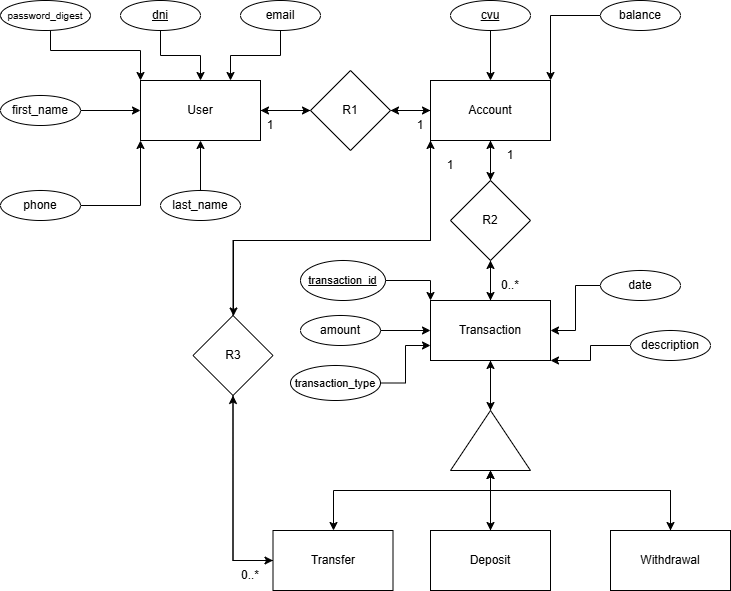

The diagram above was exported from draw.io. Its source (the exported page's mxGraphModel, read from the mxfile embedded in the PNG):
<mxGraphModel dx="1273" dy="540" grid="1" gridSize="10" guides="1" tooltips="1" connect="1" arrows="1" fold="1" page="1" pageScale="1" pageWidth="827" pageHeight="1169" background="light-dark(#FFFFFF,#575757)" math="0" shadow="0">
  <root>
    <mxCell id="0" />
    <mxCell id="1" parent="0" />
    <mxCell id="oFjxLHZaka_LvCk-imnZ-4" style="edgeStyle=orthogonalEdgeStyle;rounded=0;orthogonalLoop=1;jettySize=auto;html=1;exitX=1;exitY=0.5;exitDx=0;exitDy=0;" parent="1" source="oFjxLHZaka_LvCk-imnZ-1" target="oFjxLHZaka_LvCk-imnZ-3" edge="1">
      <mxGeometry relative="1" as="geometry" />
    </mxCell>
    <mxCell id="oFjxLHZaka_LvCk-imnZ-1" value="User" style="rounded=0;whiteSpace=wrap;html=1;" parent="1" vertex="1">
      <mxGeometry x="170" y="90" width="120" height="60" as="geometry" />
    </mxCell>
    <mxCell id="oFjxLHZaka_LvCk-imnZ-8" style="edgeStyle=orthogonalEdgeStyle;rounded=0;orthogonalLoop=1;jettySize=auto;html=1;" parent="1" source="oFjxLHZaka_LvCk-imnZ-2" target="oFjxLHZaka_LvCk-imnZ-3" edge="1">
      <mxGeometry relative="1" as="geometry" />
    </mxCell>
    <mxCell id="oFjxLHZaka_LvCk-imnZ-11" style="edgeStyle=orthogonalEdgeStyle;rounded=0;orthogonalLoop=1;jettySize=auto;html=1;" parent="1" source="oFjxLHZaka_LvCk-imnZ-2" target="oFjxLHZaka_LvCk-imnZ-10" edge="1">
      <mxGeometry relative="1" as="geometry" />
    </mxCell>
    <mxCell id="oFjxLHZaka_LvCk-imnZ-67" style="edgeStyle=orthogonalEdgeStyle;rounded=0;orthogonalLoop=1;jettySize=auto;html=1;" parent="1" source="oFjxLHZaka_LvCk-imnZ-2" target="oFjxLHZaka_LvCk-imnZ-53" edge="1">
      <mxGeometry relative="1" as="geometry">
        <Array as="points">
          <mxPoint x="460" y="250" />
          <mxPoint x="263" y="250" />
        </Array>
      </mxGeometry>
    </mxCell>
    <mxCell id="oFjxLHZaka_LvCk-imnZ-2" value="Account" style="rounded=0;whiteSpace=wrap;html=1;" parent="1" vertex="1">
      <mxGeometry x="460" y="90" width="120" height="60" as="geometry" />
    </mxCell>
    <mxCell id="oFjxLHZaka_LvCk-imnZ-6" style="edgeStyle=orthogonalEdgeStyle;rounded=0;orthogonalLoop=1;jettySize=auto;html=1;" parent="1" source="oFjxLHZaka_LvCk-imnZ-3" target="oFjxLHZaka_LvCk-imnZ-1" edge="1">
      <mxGeometry relative="1" as="geometry" />
    </mxCell>
    <mxCell id="oFjxLHZaka_LvCk-imnZ-7" style="edgeStyle=orthogonalEdgeStyle;rounded=0;orthogonalLoop=1;jettySize=auto;html=1;" parent="1" source="oFjxLHZaka_LvCk-imnZ-3" target="oFjxLHZaka_LvCk-imnZ-2" edge="1">
      <mxGeometry relative="1" as="geometry" />
    </mxCell>
    <mxCell id="oFjxLHZaka_LvCk-imnZ-3" value="R1" style="rhombus;whiteSpace=wrap;html=1;" parent="1" vertex="1">
      <mxGeometry x="340" y="80" width="80" height="80" as="geometry" />
    </mxCell>
    <mxCell id="oFjxLHZaka_LvCk-imnZ-14" style="edgeStyle=orthogonalEdgeStyle;rounded=0;orthogonalLoop=1;jettySize=auto;html=1;" parent="1" source="oFjxLHZaka_LvCk-imnZ-9" target="oFjxLHZaka_LvCk-imnZ-10" edge="1">
      <mxGeometry relative="1" as="geometry" />
    </mxCell>
    <mxCell id="oFjxLHZaka_LvCk-imnZ-45" style="edgeStyle=orthogonalEdgeStyle;rounded=0;orthogonalLoop=1;jettySize=auto;html=1;entryX=1;entryY=0.5;entryDx=0;entryDy=0;" parent="1" source="oFjxLHZaka_LvCk-imnZ-9" target="oFjxLHZaka_LvCk-imnZ-44" edge="1">
      <mxGeometry relative="1" as="geometry" />
    </mxCell>
    <mxCell id="oFjxLHZaka_LvCk-imnZ-9" value="Transaction" style="rounded=0;whiteSpace=wrap;html=1;" parent="1" vertex="1">
      <mxGeometry x="460" y="310" width="120" height="60" as="geometry" />
    </mxCell>
    <mxCell id="oFjxLHZaka_LvCk-imnZ-12" style="edgeStyle=orthogonalEdgeStyle;rounded=0;orthogonalLoop=1;jettySize=auto;html=1;" parent="1" source="oFjxLHZaka_LvCk-imnZ-10" target="oFjxLHZaka_LvCk-imnZ-2" edge="1">
      <mxGeometry relative="1" as="geometry" />
    </mxCell>
    <mxCell id="oFjxLHZaka_LvCk-imnZ-13" style="edgeStyle=orthogonalEdgeStyle;rounded=0;orthogonalLoop=1;jettySize=auto;html=1;" parent="1" source="oFjxLHZaka_LvCk-imnZ-10" target="oFjxLHZaka_LvCk-imnZ-9" edge="1">
      <mxGeometry relative="1" as="geometry" />
    </mxCell>
    <mxCell id="oFjxLHZaka_LvCk-imnZ-10" value="R2" style="rhombus;whiteSpace=wrap;html=1;" parent="1" vertex="1">
      <mxGeometry x="480" y="190" width="80" height="80" as="geometry" />
    </mxCell>
    <mxCell id="oFjxLHZaka_LvCk-imnZ-21" style="edgeStyle=orthogonalEdgeStyle;rounded=0;orthogonalLoop=1;jettySize=auto;html=1;" parent="1" source="oFjxLHZaka_LvCk-imnZ-15" target="oFjxLHZaka_LvCk-imnZ-1" edge="1">
      <mxGeometry relative="1" as="geometry" />
    </mxCell>
    <mxCell id="oFjxLHZaka_LvCk-imnZ-15" value="first_name" style="ellipse;whiteSpace=wrap;html=1;" parent="1" vertex="1">
      <mxGeometry x="30" y="105" width="80" height="30" as="geometry" />
    </mxCell>
    <mxCell id="oFjxLHZaka_LvCk-imnZ-20" style="edgeStyle=orthogonalEdgeStyle;rounded=0;orthogonalLoop=1;jettySize=auto;html=1;" parent="1" source="oFjxLHZaka_LvCk-imnZ-16" target="oFjxLHZaka_LvCk-imnZ-1" edge="1">
      <mxGeometry relative="1" as="geometry" />
    </mxCell>
    <mxCell id="oFjxLHZaka_LvCk-imnZ-16" value="&lt;u&gt;dni&lt;/u&gt;" style="ellipse;whiteSpace=wrap;html=1;" parent="1" vertex="1">
      <mxGeometry x="150" y="10" width="80" height="30" as="geometry" />
    </mxCell>
    <mxCell id="oFjxLHZaka_LvCk-imnZ-26" style="edgeStyle=orthogonalEdgeStyle;rounded=0;orthogonalLoop=1;jettySize=auto;html=1;entryX=0;entryY=1;entryDx=0;entryDy=0;" parent="1" source="oFjxLHZaka_LvCk-imnZ-19" target="oFjxLHZaka_LvCk-imnZ-1" edge="1">
      <mxGeometry relative="1" as="geometry" />
    </mxCell>
    <mxCell id="oFjxLHZaka_LvCk-imnZ-19" value="phone" style="ellipse;whiteSpace=wrap;html=1;" parent="1" vertex="1">
      <mxGeometry x="30" y="200" width="80" height="30" as="geometry" />
    </mxCell>
    <mxCell id="oFjxLHZaka_LvCk-imnZ-25" style="edgeStyle=orthogonalEdgeStyle;rounded=0;orthogonalLoop=1;jettySize=auto;html=1;" parent="1" source="oFjxLHZaka_LvCk-imnZ-23" target="oFjxLHZaka_LvCk-imnZ-1" edge="1">
      <mxGeometry relative="1" as="geometry" />
    </mxCell>
    <mxCell id="oFjxLHZaka_LvCk-imnZ-23" value="last_name" style="ellipse;whiteSpace=wrap;html=1;" parent="1" vertex="1">
      <mxGeometry x="190" y="200" width="80" height="30" as="geometry" />
    </mxCell>
    <mxCell id="oFjxLHZaka_LvCk-imnZ-28" style="edgeStyle=orthogonalEdgeStyle;rounded=0;orthogonalLoop=1;jettySize=auto;html=1;" parent="1" source="oFjxLHZaka_LvCk-imnZ-27" target="oFjxLHZaka_LvCk-imnZ-2" edge="1">
      <mxGeometry relative="1" as="geometry" />
    </mxCell>
    <mxCell id="oFjxLHZaka_LvCk-imnZ-27" value="&lt;u&gt;cvu&lt;/u&gt;" style="ellipse;whiteSpace=wrap;html=1;" parent="1" vertex="1">
      <mxGeometry x="480" y="10" width="80" height="30" as="geometry" />
    </mxCell>
    <mxCell id="oFjxLHZaka_LvCk-imnZ-30" style="edgeStyle=orthogonalEdgeStyle;rounded=0;orthogonalLoop=1;jettySize=auto;html=1;entryX=1;entryY=0;entryDx=0;entryDy=0;" parent="1" source="oFjxLHZaka_LvCk-imnZ-29" target="oFjxLHZaka_LvCk-imnZ-2" edge="1">
      <mxGeometry relative="1" as="geometry" />
    </mxCell>
    <mxCell id="oFjxLHZaka_LvCk-imnZ-29" value="balance" style="ellipse;whiteSpace=wrap;html=1;" parent="1" vertex="1">
      <mxGeometry x="630" y="10" width="80" height="30" as="geometry" />
    </mxCell>
    <mxCell id="-qKia9Wr_wJ6PsM1Tz0w-1" style="edgeStyle=orthogonalEdgeStyle;rounded=0;orthogonalLoop=1;jettySize=auto;html=1;entryX=0;entryY=0;entryDx=0;entryDy=0;" edge="1" parent="1" source="oFjxLHZaka_LvCk-imnZ-31" target="oFjxLHZaka_LvCk-imnZ-1">
      <mxGeometry relative="1" as="geometry">
        <Array as="points">
          <mxPoint x="80" y="60" />
          <mxPoint x="170" y="60" />
        </Array>
      </mxGeometry>
    </mxCell>
    <mxCell id="oFjxLHZaka_LvCk-imnZ-31" value="&lt;font style=&quot;font-size: 10px;&quot;&gt;password_digest&lt;/font&gt;" style="ellipse;whiteSpace=wrap;html=1;" parent="1" vertex="1">
      <mxGeometry x="30" y="10" width="90" height="30" as="geometry" />
    </mxCell>
    <mxCell id="oFjxLHZaka_LvCk-imnZ-36" style="edgeStyle=orthogonalEdgeStyle;rounded=0;orthogonalLoop=1;jettySize=auto;html=1;entryX=1;entryY=0.5;entryDx=0;entryDy=0;" parent="1" source="oFjxLHZaka_LvCk-imnZ-35" target="oFjxLHZaka_LvCk-imnZ-9" edge="1">
      <mxGeometry relative="1" as="geometry" />
    </mxCell>
    <mxCell id="oFjxLHZaka_LvCk-imnZ-35" value="date" style="ellipse;whiteSpace=wrap;html=1;" parent="1" vertex="1">
      <mxGeometry x="630" y="280" width="80" height="30" as="geometry" />
    </mxCell>
    <mxCell id="oFjxLHZaka_LvCk-imnZ-38" style="edgeStyle=orthogonalEdgeStyle;rounded=0;orthogonalLoop=1;jettySize=auto;html=1;entryX=1;entryY=1;entryDx=0;entryDy=0;" parent="1" source="oFjxLHZaka_LvCk-imnZ-37" target="oFjxLHZaka_LvCk-imnZ-9" edge="1">
      <mxGeometry relative="1" as="geometry">
        <Array as="points">
          <mxPoint x="620" y="355" />
          <mxPoint x="620" y="370" />
        </Array>
      </mxGeometry>
    </mxCell>
    <mxCell id="oFjxLHZaka_LvCk-imnZ-37" value="description" style="ellipse;whiteSpace=wrap;html=1;" parent="1" vertex="1">
      <mxGeometry x="660" y="340" width="80" height="30" as="geometry" />
    </mxCell>
    <mxCell id="oFjxLHZaka_LvCk-imnZ-41" style="edgeStyle=orthogonalEdgeStyle;rounded=0;orthogonalLoop=1;jettySize=auto;html=1;" parent="1" source="oFjxLHZaka_LvCk-imnZ-39" target="oFjxLHZaka_LvCk-imnZ-9" edge="1">
      <mxGeometry relative="1" as="geometry" />
    </mxCell>
    <mxCell id="oFjxLHZaka_LvCk-imnZ-39" value="amount" style="ellipse;whiteSpace=wrap;html=1;" parent="1" vertex="1">
      <mxGeometry x="330" y="325" width="80" height="30" as="geometry" />
    </mxCell>
    <mxCell id="oFjxLHZaka_LvCk-imnZ-43" style="edgeStyle=orthogonalEdgeStyle;rounded=0;orthogonalLoop=1;jettySize=auto;html=1;entryX=0;entryY=0;entryDx=0;entryDy=0;" parent="1" source="oFjxLHZaka_LvCk-imnZ-42" target="oFjxLHZaka_LvCk-imnZ-9" edge="1">
      <mxGeometry relative="1" as="geometry" />
    </mxCell>
    <mxCell id="oFjxLHZaka_LvCk-imnZ-42" value="&lt;u&gt;&lt;font style=&quot;font-size: 11px;&quot;&gt;transaction_id&lt;/font&gt;&lt;/u&gt;" style="ellipse;whiteSpace=wrap;html=1;" parent="1" vertex="1">
      <mxGeometry x="330" y="270" width="85" height="40" as="geometry" />
    </mxCell>
    <mxCell id="oFjxLHZaka_LvCk-imnZ-49" style="edgeStyle=orthogonalEdgeStyle;rounded=0;orthogonalLoop=1;jettySize=auto;html=1;" parent="1" source="oFjxLHZaka_LvCk-imnZ-44" target="oFjxLHZaka_LvCk-imnZ-46" edge="1">
      <mxGeometry relative="1" as="geometry" />
    </mxCell>
    <mxCell id="oFjxLHZaka_LvCk-imnZ-51" style="edgeStyle=orthogonalEdgeStyle;rounded=0;orthogonalLoop=1;jettySize=auto;html=1;" parent="1" source="oFjxLHZaka_LvCk-imnZ-44" target="oFjxLHZaka_LvCk-imnZ-48" edge="1">
      <mxGeometry relative="1" as="geometry">
        <Array as="points">
          <mxPoint x="520" y="500" />
          <mxPoint x="700" y="500" />
        </Array>
      </mxGeometry>
    </mxCell>
    <mxCell id="oFjxLHZaka_LvCk-imnZ-52" style="edgeStyle=orthogonalEdgeStyle;rounded=0;orthogonalLoop=1;jettySize=auto;html=1;" parent="1" source="oFjxLHZaka_LvCk-imnZ-44" target="oFjxLHZaka_LvCk-imnZ-47" edge="1">
      <mxGeometry relative="1" as="geometry">
        <Array as="points">
          <mxPoint x="520" y="500" />
          <mxPoint x="363" y="500" />
        </Array>
      </mxGeometry>
    </mxCell>
    <mxCell id="oFjxLHZaka_LvCk-imnZ-63" style="edgeStyle=orthogonalEdgeStyle;rounded=0;orthogonalLoop=1;jettySize=auto;html=1;" parent="1" source="oFjxLHZaka_LvCk-imnZ-44" target="oFjxLHZaka_LvCk-imnZ-9" edge="1">
      <mxGeometry relative="1" as="geometry" />
    </mxCell>
    <mxCell id="oFjxLHZaka_LvCk-imnZ-44" value="" style="triangle;whiteSpace=wrap;html=1;rotation=-90;" parent="1" vertex="1">
      <mxGeometry x="490" y="410" width="60" height="80" as="geometry" />
    </mxCell>
    <mxCell id="oFjxLHZaka_LvCk-imnZ-64" style="edgeStyle=orthogonalEdgeStyle;rounded=0;orthogonalLoop=1;jettySize=auto;html=1;" parent="1" source="oFjxLHZaka_LvCk-imnZ-46" target="oFjxLHZaka_LvCk-imnZ-44" edge="1">
      <mxGeometry relative="1" as="geometry" />
    </mxCell>
    <mxCell id="oFjxLHZaka_LvCk-imnZ-46" value="Deposit" style="rounded=0;whiteSpace=wrap;html=1;" parent="1" vertex="1">
      <mxGeometry x="460" y="540" width="120" height="60" as="geometry" />
    </mxCell>
    <mxCell id="oFjxLHZaka_LvCk-imnZ-66" style="edgeStyle=orthogonalEdgeStyle;rounded=0;orthogonalLoop=1;jettySize=auto;html=1;entryX=0.5;entryY=1;entryDx=0;entryDy=0;" parent="1" source="oFjxLHZaka_LvCk-imnZ-47" target="oFjxLHZaka_LvCk-imnZ-53" edge="1">
      <mxGeometry relative="1" as="geometry">
        <Array as="points">
          <mxPoint x="263" y="570" />
        </Array>
      </mxGeometry>
    </mxCell>
    <mxCell id="oFjxLHZaka_LvCk-imnZ-47" value="Transfer" style="rounded=0;whiteSpace=wrap;html=1;" parent="1" vertex="1">
      <mxGeometry x="302.5" y="540" width="120" height="60" as="geometry" />
    </mxCell>
    <mxCell id="oFjxLHZaka_LvCk-imnZ-65" style="edgeStyle=orthogonalEdgeStyle;rounded=0;orthogonalLoop=1;jettySize=auto;html=1;" parent="1" source="oFjxLHZaka_LvCk-imnZ-48" target="oFjxLHZaka_LvCk-imnZ-44" edge="1">
      <mxGeometry relative="1" as="geometry">
        <Array as="points">
          <mxPoint x="700" y="500" />
          <mxPoint x="520" y="500" />
        </Array>
      </mxGeometry>
    </mxCell>
    <mxCell id="oFjxLHZaka_LvCk-imnZ-48" value="Withdrawal" style="rounded=0;whiteSpace=wrap;html=1;" parent="1" vertex="1">
      <mxGeometry x="640" y="540" width="120" height="60" as="geometry" />
    </mxCell>
    <mxCell id="oFjxLHZaka_LvCk-imnZ-54" style="edgeStyle=orthogonalEdgeStyle;rounded=0;orthogonalLoop=1;jettySize=auto;html=1;entryX=0;entryY=0.5;entryDx=0;entryDy=0;" parent="1" source="oFjxLHZaka_LvCk-imnZ-53" target="oFjxLHZaka_LvCk-imnZ-47" edge="1">
      <mxGeometry relative="1" as="geometry">
        <mxPoint x="303" y="585" as="targetPoint" />
        <Array as="points">
          <mxPoint x="263" y="570" />
        </Array>
      </mxGeometry>
    </mxCell>
    <mxCell id="oFjxLHZaka_LvCk-imnZ-55" style="edgeStyle=orthogonalEdgeStyle;rounded=0;orthogonalLoop=1;jettySize=auto;html=1;entryX=0;entryY=1;entryDx=0;entryDy=0;" parent="1" source="oFjxLHZaka_LvCk-imnZ-53" target="oFjxLHZaka_LvCk-imnZ-2" edge="1">
      <mxGeometry relative="1" as="geometry">
        <Array as="points">
          <mxPoint x="263" y="250" />
          <mxPoint x="460" y="250" />
        </Array>
      </mxGeometry>
    </mxCell>
    <mxCell id="oFjxLHZaka_LvCk-imnZ-53" value="R3" style="rhombus;whiteSpace=wrap;html=1;" parent="1" vertex="1">
      <mxGeometry x="222.5" y="325" width="80" height="80" as="geometry" />
    </mxCell>
    <mxCell id="oFjxLHZaka_LvCk-imnZ-56" value="1" style="text;html=1;align=center;verticalAlign=middle;whiteSpace=wrap;rounded=0;" parent="1" vertex="1">
      <mxGeometry x="270" y="120" width="60" height="30" as="geometry" />
    </mxCell>
    <mxCell id="oFjxLHZaka_LvCk-imnZ-57" value="1" style="text;html=1;align=center;verticalAlign=middle;whiteSpace=wrap;rounded=0;" parent="1" vertex="1">
      <mxGeometry x="420" y="120" width="60" height="30" as="geometry" />
    </mxCell>
    <mxCell id="oFjxLHZaka_LvCk-imnZ-58" value="1" style="text;html=1;align=center;verticalAlign=middle;whiteSpace=wrap;rounded=0;" parent="1" vertex="1">
      <mxGeometry x="510" y="150" width="60" height="30" as="geometry" />
    </mxCell>
    <mxCell id="oFjxLHZaka_LvCk-imnZ-59" value="0..*" style="text;html=1;align=center;verticalAlign=middle;whiteSpace=wrap;rounded=0;" parent="1" vertex="1">
      <mxGeometry x="510" y="280" width="60" height="30" as="geometry" />
    </mxCell>
    <mxCell id="oFjxLHZaka_LvCk-imnZ-60" value="1" style="text;html=1;align=center;verticalAlign=middle;whiteSpace=wrap;rounded=0;" parent="1" vertex="1">
      <mxGeometry x="450" y="160" width="60" height="30" as="geometry" />
    </mxCell>
    <mxCell id="oFjxLHZaka_LvCk-imnZ-61" value="0..*" style="text;html=1;align=center;verticalAlign=middle;whiteSpace=wrap;rounded=0;" parent="1" vertex="1">
      <mxGeometry x="250" y="570" width="60" height="30" as="geometry" />
    </mxCell>
    <mxCell id="-qKia9Wr_wJ6PsM1Tz0w-3" style="edgeStyle=orthogonalEdgeStyle;rounded=0;orthogonalLoop=1;jettySize=auto;html=1;entryX=0.75;entryY=0;entryDx=0;entryDy=0;" edge="1" parent="1" source="XgK2KOYJ5ZF24U0nT978-1" target="oFjxLHZaka_LvCk-imnZ-1">
      <mxGeometry relative="1" as="geometry" />
    </mxCell>
    <mxCell id="XgK2KOYJ5ZF24U0nT978-1" value="email" style="ellipse;whiteSpace=wrap;html=1;" parent="1" vertex="1">
      <mxGeometry x="270" y="10" width="80" height="30" as="geometry" />
    </mxCell>
    <mxCell id="XgK2KOYJ5ZF24U0nT978-6" style="edgeStyle=orthogonalEdgeStyle;rounded=0;orthogonalLoop=1;jettySize=auto;html=1;entryX=0;entryY=0.75;entryDx=0;entryDy=0;" parent="1" source="XgK2KOYJ5ZF24U0nT978-5" target="oFjxLHZaka_LvCk-imnZ-9" edge="1">
      <mxGeometry relative="1" as="geometry" />
    </mxCell>
    <mxCell id="XgK2KOYJ5ZF24U0nT978-5" value="&lt;font style=&quot;font-size: 11px;&quot;&gt;transaction_type&lt;/font&gt;" style="ellipse;whiteSpace=wrap;html=1;" parent="1" vertex="1">
      <mxGeometry x="320" y="375" width="90" height="35" as="geometry" />
    </mxCell>
  </root>
</mxGraphModel>